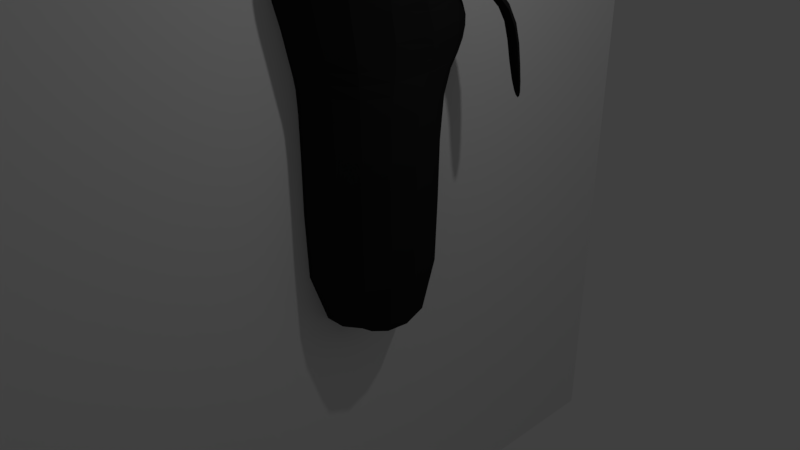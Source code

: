 # Source: Frampt.blend  (saved by Blender 2.78.0; exported with 4.5.12 LTS)
import bpy
from mathutils import Matrix  # noqa: F401  (used for matrix-valued properties, if any)

bpy.ops.wm.read_factory_settings(use_empty=True)
scene = bpy.context.scene
scene.name = 'Scene'

# ---- collections
col_collection_1 = bpy.data.collections.new('Collection 1'); scene.collection.children.link(col_collection_1)

# ---- materials (node trees are filled in below, after node groups)
mat_material = bpy.data.materials.new('Material')
mat_material.alpha_threshold = 0.0
mat_material.use_transparent_shadow = False
mat_material.diffuse_color = (0.01757, 0.01757, 0.01757, 1.0)
mat_material.roughness = 0.5
mat_material.specular_intensity = 0.0

# ---- material node trees

# ---- world
world_world = bpy.data.worlds.new('World'); scene.world = world_world
world_world.color = (0.05088, 0.05088, 0.05088)
world_world.use_sun_shadow = False
world_world.sun_shadow_jitter_overblur = 0.0
world_world.cycles.sampling_method = 'MANUAL'

# ---- cameras
cam_camera = bpy.data.cameras.new('Camera')
cam_camera.clip_end = 100.0
cam_camera.lens = 35.0
cam_camera.sensor_width = 32.0
cam_camera.sensor_height = 18.0
cam_camera.ortho_scale = 7.314
cam_camera.dof.focus_distance = 0.0
cam_camera.dof.aperture_fstop = 128.0

# ---- lights
light_lamp = bpy.data.lights.new('Lamp', 'POINT')
light_lamp.transmission_factor = 0.0
light_lamp.cutoff_distance = 30.0
light_lamp.energy = 100.0
light_lamp.shadow_buffer_clip_start = 1.001
light_lamp.shadow_soft_size = 0.1
light_lamp.shadow_maximum_resolution = 0.006
light_lamp.use_absolute_resolution = True

# ---- meshes
me_plane_001 = bpy.data.meshes.new('Plane.001')
me_plane_001.from_pydata([(-1.0, -1.0, 0.0), (1.0, -1.0, 0.0), (-1.0, 1.0, 0.0), (1.0, 1.0, 0.0)], [], [(0, 1, 3, 2)])
me_plane_001.use_remesh_preserve_volume = False
me_plane_001.use_remesh_preserve_attributes = False
me_plane_001.use_mirror_vertex_groups = False
me_plane_001.update()
me_cube = bpy.data.meshes.new('Cube')
me_cube.from_pydata([(-0.5, -1.0, -1.0), (-1.0, -0.5, -1.0), (-1.0, -0.5, 1.0), (-0.5, -1.0, 1.0), (-1.0, 0.2501, -1.0), (-0.5, 0.7501, -1.0), (-0.5, 0.7383, 1.0), (-1.0, 0.2383, 1.0), (-0.5, -1.0, 2.306), (-1.0, -0.5, 2.306), (-1.0, 0.2751, 2.306), (-0.5, 0.7751, 2.409), (-0.5, -1.043, 2.538), (-1.025, -0.5, 2.538), (-0.8494, 0.7557, 2.611), (-0.5024, 1.021, 2.611), (-0.5, -1.125, 2.862), (-1.066, -0.5112, 2.862), (-0.9014, 0.8428, 2.935), (-0.5, 1.098, 2.935), (-0.5, -1.183, 3.091), (-1.065, -0.5191, 3.091), (-0.9664, 0.7217, 3.164), (-0.5, 1.092, 3.164), (-1.069, -0.5269, 3.302), (-0.7376, 1.223, 3.295), (-1.194, 1.015, 3.424), (-1.102, 1.015, 3.265), (-0.7376, 1.223, 3.481), (-0.2992, 0.7619, 3.901), (-1.0, 0.4419, 3.528), (-0.5, -1.306, 3.588), (-1.0, 0.4419, 3.814), (-0.5, -1.233, 3.302), (-1.074, -0.5269, 3.588), (-0.2992, 0.899, 3.615), (-0.8282, 1.441, 2.936), (-1.186, 1.339, 2.97), (-1.135, 1.253, 2.88), (-0.8791, 1.527, 3.027), (-0.8591, 1.476, 2.434), (-1.217, 1.374, 2.467), (-1.166, 1.289, 2.377), (-0.91, 1.562, 2.524), (-1.015, 1.475, 1.985), (-1.205, 1.421, 2.003), (-1.178, 1.376, 1.955), (-1.042, 1.521, 2.033), (-7.55e-08, -1.0, 1.0), (0.0, 0.7501, -1.0), (5.96e-08, -1.0, -1.0), (0.0, 1.221, 3.901), (-2.98e-07, 0.899, 3.615), (0.0, 1.222, 3.164), (0.0, -1.322, 3.588), (0.0, -1.244, 3.302), (0.0, 1.217, 2.935), (0.0, 1.187, 2.611), (0.0, -1.125, 2.862), (0.0, -1.165, 3.091), (0.0, -1.043, 2.538), (0.0, 0.7751, 2.409), (-2.235e-07, -1.0, 2.306), (0.0, 0.7383, 1.0), (-0.254, 0.7161, 4.152), (-0.5137, -1.307, 3.839), (-0.8363, 0.3961, 4.065), (-1.063, -0.5726, 3.839), (0.0, 0.7161, 4.281), (0.0, -1.321, 3.839), (-1.024, -0.6063, 4.07), (-0.9149, -0.5681, 4.265), (-0.8987, 0.2726, 4.448), (-0.9443, 0.3625, 4.252), (-0.3319, 0.655, 4.474), (-0.2644, 0.6825, 4.339), (0.0, -1.225, 4.243), (0.0, -1.241, 4.026), (-0.5275, -1.205, 4.211), (-0.5282, -1.264, 4.026), (0.0, 0.6825, 4.339), (0.0, 0.5714, 4.492), (-0.7943, -0.5598, 4.505), (-0.727, 0.05828, 4.671), (-0.3775, 0.257, 4.694), (0.0, -1.036, 4.589), (-0.5106, -1.048, 4.546), (0.0, 0.254, 4.691), (-0.5626, -0.4173, 4.655), (-0.5911, -0.1191, 4.78), (-0.3931, 0.03157, 4.821), (0.0, -0.6199, 4.733), (-0.466, -0.5971, 4.728), (0.0, -0.01194, 4.849), (-0.3903, -0.3504, 4.796), (-0.3869, -0.2913, 4.806), (-0.3535, -0.2723, 4.812), (0.0, -0.3787, 4.852), (-0.3662, -0.3747, 4.806), (0.0, -0.2726, 4.873), (-0.6015, 0.5561, 4.039), (-0.5996, 0.5225, 4.488), (-0.927, 0.411, 4.158), (-0.1809, 0.755, 4.246), (-0.5454, 0.3556, 4.202), (-0.5153, 0.4452, 3.983), (0.0, 0.3344, 4.1), (-0.5735, 0.2659, 4.1), (-0.7038, 0.4452, 4.1), (-0.5735, 0.6245, 4.1), (0.0, 0.556, 4.1), (-0.457, 0.2659, 4.288), (-0.6678, 0.3344, 4.288), (-0.6678, 0.556, 4.288), (-0.457, 0.6245, 4.288), (0.0, 0.4452, 4.288), (-0.5153, 0.4452, 4.405), (-0.5495, 0.3398, 4.015), (-0.4256, 0.3801, 4.015), (-0.4598, 0.2747, 4.083), (0.0, 0.4452, 4.083), (-0.4256, 0.5104, 4.015), (-0.6261, 0.4452, 4.015), (-0.6603, 0.3398, 4.083), (-0.5495, 0.5506, 4.015), (-0.6603, 0.5506, 4.083), (-0.4598, 0.6158, 4.083), (0.0, 0.3801, 4.194), (0.0, 0.5104, 4.194), (-0.5153, 0.2344, 4.194), (0.0, 0.2747, 4.194), (-0.7157, 0.3801, 4.194), (-0.6392, 0.2747, 4.194), (-0.6392, 0.6158, 4.194), (-0.7157, 0.5104, 4.194), (0.0, 0.6158, 4.194), (-0.5153, 0.656, 4.194), (0.0, 0.3398, 4.305), (-0.5707, 0.2747, 4.305), (-0.6946, 0.4452, 4.305), (-0.5707, 0.6158, 4.305), (0.0, 0.5506, 4.305), (-0.481, 0.3398, 4.373), (-0.4044, 0.4452, 4.373), (-0.6049, 0.3801, 4.373), (-0.6049, 0.5104, 4.373), (-0.481, 0.5506, 4.373)], [], [(4, 5, 49, 50, 0, 1), (0, 3, 2, 1), (1, 2, 7, 4), (6, 5, 4, 7), (5, 6, 63, 49), (2, 3, 8, 9), (3, 48, 62, 8), (6, 7, 10, 11), (7, 2, 9, 10), (8, 62, 60, 12), (9, 8, 12, 13), (10, 9, 13, 14), (11, 10, 14, 15), (18, 17, 21, 22), (12, 60, 58, 16), (13, 12, 16, 17), (14, 13, 17, 18), (15, 14, 18, 19), (16, 58, 59, 20), (17, 16, 20, 21), (32, 29, 28, 26), (20, 59, 55, 33), (21, 20, 33, 24), (22, 21, 24, 30), (23, 22, 30, 35), (30, 32, 26, 27), (29, 35, 25, 28), (35, 30, 27, 25), (27, 26, 37, 38), (33, 55, 54, 31), (30, 24, 34, 32), (24, 33, 31, 34), (39, 36, 40, 43), (25, 27, 38, 36), (28, 25, 36, 39), (26, 28, 39, 37), (41, 43, 47, 45), (37, 39, 43, 41), (38, 37, 41, 42), (36, 38, 42, 40), (44, 46, 45, 47), (42, 41, 45, 46), (40, 42, 46, 44), (43, 40, 44, 47), (50, 48, 3, 0), (56, 57, 15, 19), (61, 63, 6, 11), (53, 56, 19, 23), (51, 52, 35, 29), (52, 53, 23, 35), (57, 61, 11, 15), (51, 29, 64, 68), (65, 69, 77, 79), (31, 54, 69, 65), (32, 34, 67, 66), (34, 31, 65, 67), (29, 32, 66, 100, 64), (67, 65, 79, 70), (104, 102, 73, 101), (68, 64, 103, 75, 80), (78, 76, 85, 86), (71, 72, 73, 70), (72, 74, 75, 101, 73), (76, 78, 79, 77), (78, 71, 70, 79), (74, 81, 80, 75), (66, 67, 70, 73, 102), (87, 84, 90, 93), (74, 72, 83, 84), (81, 74, 84, 87), (71, 78, 86, 82), (72, 71, 82, 83), (88, 92, 98, 94), (86, 85, 91, 92), (83, 82, 88, 89), (82, 86, 92, 88), (84, 83, 89, 90), (97, 99, 96, 95, 94, 98), (90, 89, 95, 96), (93, 90, 96, 99), (92, 91, 97, 98), (89, 88, 94, 95), (103, 104, 101, 75), (64, 100, 104, 103), (100, 66, 102, 104), (105, 118, 117), (106, 118, 120), (105, 117, 122), (105, 122, 124), (105, 124, 121), (106, 120, 127), (107, 119, 129), (108, 123, 131), (109, 125, 133), (110, 126, 135), (106, 127, 130), (107, 129, 132), (108, 131, 134), (109, 133, 136), (110, 135, 128), (111, 137, 142), (112, 138, 144), (113, 139, 145), (114, 140, 146), (115, 141, 143), (143, 146, 116), (143, 141, 146), (141, 114, 146), (146, 145, 116), (146, 140, 145), (140, 113, 145), (145, 144, 116), (145, 139, 144), (139, 112, 144), (144, 142, 116), (144, 138, 142), (138, 111, 142), (142, 143, 116), (142, 137, 143), (137, 115, 143), (128, 141, 115), (128, 135, 141), (135, 114, 141), (136, 140, 114), (136, 133, 140), (133, 113, 140), (134, 139, 113), (134, 131, 139), (131, 112, 139), (132, 138, 112), (132, 129, 138), (129, 111, 138), (130, 137, 111), (130, 127, 137), (127, 115, 137), (135, 136, 114), (135, 126, 136), (126, 109, 136), (133, 134, 113), (133, 125, 134), (125, 108, 134), (131, 132, 112), (131, 123, 132), (123, 107, 132), (129, 130, 111), (129, 119, 130), (119, 106, 130), (127, 128, 115), (127, 120, 128), (120, 110, 128), (121, 126, 110), (121, 124, 126), (124, 109, 126), (124, 125, 109), (124, 122, 125), (122, 108, 125), (122, 123, 108), (122, 117, 123), (117, 107, 123), (120, 121, 110), (120, 118, 121), (118, 105, 121), (117, 119, 107), (117, 118, 119), (118, 106, 119), (19, 18, 22, 23)])
me_cube.materials.append(mat_material)
me_cube.use_remesh_preserve_volume = False
me_cube.use_remesh_preserve_attributes = False
me_cube.use_mirror_vertex_groups = False
me_cube.update()
me_cylinder = bpy.data.meshes.new('Cylinder')
me_cylinder.from_pydata([], [], [])
me_cylinder.use_remesh_preserve_volume = False
me_cylinder.use_remesh_preserve_attributes = False
me_cylinder.use_mirror_vertex_groups = False
me_cylinder.update()

# ---- objects
ob_plane = bpy.data.objects.new('Plane', me_plane_001)
ob_cube = bpy.data.objects.new('Cube', me_cube)
ob_cylinder = bpy.data.objects.new('Cylinder', me_cylinder)
ob_lamp = bpy.data.objects.new('Lamp', light_lamp)
ob_camera = bpy.data.objects.new('Camera', cam_camera)

# ---- transforms, parenting, visibility, modifiers, constraints
ob_plane.location = (0.0, 0.0, 0.0)
ob_plane.rotation_euler = (-0.0, 1.571, 0.0)
ob_plane.scale = (5.0, 5.0, 5.0)
ob_plane.hide_viewport = True
ob_plane.lineart.crease_threshold = 0.0
ob_cube.location = (0.0, 0.0, 0.0)
ob_cube.lineart.crease_threshold = 0.0
_m = ob_cube.modifiers.new('Mirror', 'MIRROR')
_m.use_clip = True
_m = ob_cube.modifiers.new('Subsurf', 'SUBSURF')
_m.uv_smooth = 'PRESERVE_CORNERS'
_m.quality = 1
_m.render_levels = 1
_m.show_only_control_edges = False
ob_cylinder.location = (0.0, 0.0, 1.007)
ob_cylinder.scale = (0.1, 0.1, 1.0)
ob_cylinder.lineart.crease_threshold = 0.0
ob_lamp.location = (4.076, 1.005, 5.904)
ob_lamp.rotation_euler = (0.6503, 0.05522, 1.866)
ob_lamp.lock_rotations_4d = False
ob_lamp.empty_display_type = 'ARROWS'
ob_lamp.color = (0.0, 0.0, 0.0, 0.0)
ob_lamp.lineart.crease_threshold = 0.0
ob_camera.location = (7.481, -6.508, 5.344)
ob_camera.rotation_euler = (1.109, 0.0, 0.8149)
ob_camera.lock_rotations_4d = False
ob_camera.empty_display_type = 'ARROWS'
ob_camera.color = (0.0, 0.0, 0.0, 0.0)
ob_camera.display_type = 'WIRE'
ob_camera.lineart.crease_threshold = 0.0

# ---- collection membership
col_collection_1.objects.link(ob_plane)
col_collection_1.objects.link(ob_cube)
col_collection_1.objects.link(ob_cylinder)
col_collection_1.objects.link(ob_lamp)
col_collection_1.objects.link(ob_camera)

# ---- scene / render settings (as saved in the file)
scene.camera = ob_camera
scene.frame_start = 1; scene.frame_end = 250; scene.frame_set(1)
scene.render.engine = 'BLENDER_EEVEE_NEXT'
scene.render.resolution_percentage = 50
scene.render.dither_intensity = 0.0
scene.cycles.use_denoising = False
scene.cycles.samples = 128
scene.cycles.sampling_pattern = 'TABULATED_SOBOL'
scene.cycles.light_sampling_threshold = 0.0
scene.cycles.use_adaptive_sampling = False
scene.cycles.use_light_tree = False
scene.cycles.blur_glossy = 0.0
scene.cycles.sample_clamp_indirect = 0.0
scene.view_settings.view_transform = 'Standard'
bpy.context.view_layer.update()

